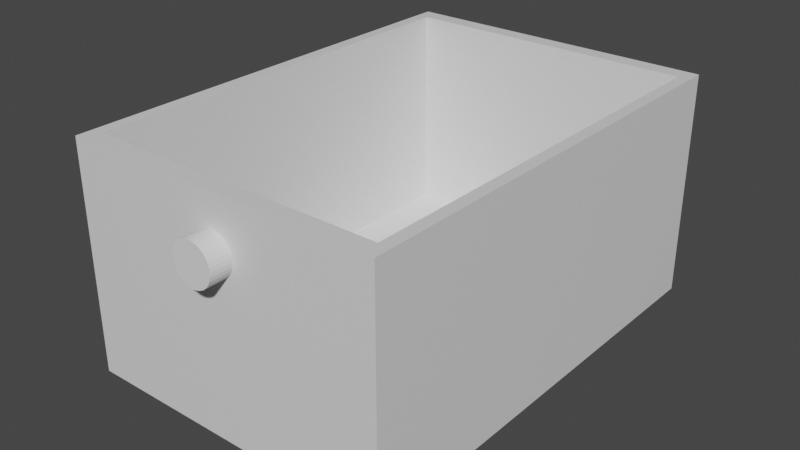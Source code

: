 # Source: LargeDrawer.blend  (saved by Blender 2.82.7; exported with 4.5.12 LTS)
import bpy
from mathutils import Matrix  # noqa: F401  (used for matrix-valued properties, if any)

bpy.ops.wm.read_factory_settings(use_empty=True)
scene = bpy.context.scene
scene.name = 'Scene'

# ---- collections
col_collection = bpy.data.collections.new('Collection'); scene.collection.children.link(col_collection)

# ---- materials (node trees are filled in below, after node groups)
mat_material = bpy.data.materials.new('Material')
mat_material.alpha_threshold = 0.0
mat_material.use_transparent_shadow = False
mat_material.line_color = (0.0, 0.0, 0.0, 1.0)

# ---- material node trees
mat_material.use_nodes = True; mat_material.node_tree.nodes.clear()
_N = mat_material.node_tree.nodes; _L = mat_material.node_tree.links
n0 = _N.new('ShaderNodeOutputMaterial'); n0.name = 'Material Output'; n0.location = (300, 300)
n1 = _N.new('ShaderNodeBsdfPrincipled'); n1.name = 'Principled BSDF'; n1.location = (10, 300)
n1.distribution = 'GGX'
n1.subsurface_method = 'BURLEY'
n1.inputs[2].default_value = 0.4
n1.inputs[3].default_value = 1.45
n1.inputs[27].default_value = (0.0, 0.0, 0.0, 1.0)
n1.inputs[28].default_value = 1.0
_L.new(n1.outputs[0], n0.inputs[0])
n0.is_active_output = True

# ---- world
world_world = bpy.data.worlds.new('World'); scene.world = world_world
world_world.use_nodes = True; world_world.node_tree.nodes.clear()
_N = world_world.node_tree.nodes; _L = world_world.node_tree.links
n0 = _N.new('ShaderNodeOutputWorld'); n0.name = 'World Output'; n0.location = (300, 300)
n1 = _N.new('ShaderNodeBackground'); n1.name = 'Background'; n1.location = (10, 300)
n1.inputs[0].default_value = (0.05088, 0.05088, 0.05088, 1.0)
_L.new(n1.outputs[0], n0.inputs[0])
n0.is_active_output = True
world_world.color = (0.05088, 0.05088, 0.05088)
world_world.use_sun_shadow = False
world_world.sun_shadow_jitter_overblur = 0.0

# ---- meshes
me_cube = bpy.data.meshes.new('Cube')
me_cube.from_pydata([(0.175, 0.175, 0.175), (0.175, 0.175, -0.325), (0.175, -0.075, 0.175), (0.175, -0.075, -0.325), (-0.175, 0.175, 0.175), (-0.175, 0.175, -0.325), (-0.175, -0.075, 0.175), (-0.175, -0.075, -0.325), (0.1619, 0.175, 0.1563), (0.1619, 0.175, -0.3063), (-0.1619, 0.175, 0.1563), (-0.1619, 0.175, -0.3063), (0.1619, -0.05554, 0.1563), (0.1619, -0.05554, -0.3063), (-0.1619, -0.05554, 0.1563), (-0.1619, -0.05554, -0.3063)], [], [(0, 4, 6, 2), (3, 2, 6, 7), (7, 6, 4, 5), (5, 1, 3, 7), (1, 0, 2, 3), (0, 1, 9, 8), (10, 8, 12, 14), (5, 4, 10, 11), (1, 5, 11, 9), (4, 0, 8, 10), (15, 14, 12, 13), (8, 9, 13, 12), (11, 10, 14, 15), (9, 11, 15, 13)])
_uv = me_cube.uv_layers.new(name='UVMap')
_uv.uv.foreach_set('vector', [0.625, 0.5, 0.875, 0.5, 0.875, 0.75, 0.625, 0.75, 0.375, 0.75, 0.625, 0.75, 0.625, 1.0, 0.375, 1.0, 0.375, 0.0, 0.625, 0.0, 0.625, 0.25, 0.375, 0.25, 0.125, 0.5, 0.375, 0.5, 0.375, 0.75, 0.125, 0.75, 0.375, 0.5, 0.625, 0.5, 0.625, 0.75, 0.375, 0.75, 0.625, 0.5, 0.375, 0.5, 0.375, 0.5, 0.625, 0.5, 0.875, 0.5, 0.625, 0.5, 0.625, 0.5, 0.875, 0.5, 0.375, 0.25, 0.625, 0.25, 0.625, 0.25, 0.375, 0.25, 0.375, 0.5, 0.125, 0.5, 0.125, 0.5, 0.375, 0.5, 0.875, 0.5, 0.625, 0.5, 0.625, 0.5, 0.875, 0.5, 0.375, 0.25, 0.625, 0.25, 0.625, 0.5, 0.375, 0.5, 0.625, 0.5, 0.375, 0.5, 0.375, 0.5, 0.625, 0.5, 0.375, 0.25, 0.625, 0.25, 0.625, 0.25, 0.375, 0.25, 0.375, 0.5, 0.125, 0.5, 0.125, 0.5, 0.375, 0.5])
me_cube.materials.append(mat_material)
me_cube.use_remesh_preserve_volume = False
me_cube.use_remesh_preserve_attributes = False
me_cube.use_mirror_vertex_groups = False
me_cube.update()
me_cylinder = bpy.data.meshes.new('Cylinder')
me_cylinder.from_pydata([(0.0, 1.0, -1.0), (0.0, 1.0, 1.0), (0.1951, 0.9808, -1.0), (0.1951, 0.9808, 1.0), (0.3827, 0.9239, -1.0), (0.3827, 0.9239, 1.0), (0.5556, 0.8315, -1.0), (0.5556, 0.8315, 1.0), (0.7071, 0.7071, -1.0), (0.7071, 0.7071, 1.0), (0.8315, 0.5556, -1.0), (0.8315, 0.5556, 1.0), (0.9239, 0.3827, -1.0), (0.9239, 0.3827, 1.0), (0.9808, 0.1951, -1.0), (0.9808, 0.1951, 1.0), (1.0, 7.55e-08, -1.0), (1.0, 7.55e-08, 1.0), (0.9808, -0.1951, -1.0), (0.9808, -0.1951, 1.0), (0.9239, -0.3827, -1.0), (0.9239, -0.3827, 1.0), (0.8315, -0.5556, -1.0), (0.8315, -0.5556, 1.0), (0.7071, -0.7071, -1.0), (0.7071, -0.7071, 1.0), (0.5556, -0.8315, -1.0), (0.5556, -0.8315, 1.0), (0.3827, -0.9239, -1.0), (0.3827, -0.9239, 1.0), (0.1951, -0.9808, -1.0), (0.1951, -0.9808, 1.0), (-3.258e-07, -1.0, -1.0), (-3.258e-07, -1.0, 1.0), (-0.1951, -0.9808, -1.0), (-0.1951, -0.9808, 1.0), (-0.3827, -0.9239, -1.0), (-0.3827, -0.9239, 1.0), (-0.5556, -0.8315, -1.0), (-0.5556, -0.8315, 1.0), (-0.7071, -0.7071, -1.0), (-0.7071, -0.7071, 1.0), (-0.8315, -0.5556, -1.0), (-0.8315, -0.5556, 1.0), (-0.9239, -0.3827, -1.0), (-0.9239, -0.3827, 1.0), (-0.9808, -0.1951, -1.0), (-0.9808, -0.1951, 1.0), (-1.0, 9.656e-07, -1.0), (-1.0, 9.656e-07, 1.0), (-0.9808, 0.1951, -1.0), (-0.9808, 0.1951, 1.0), (-0.9239, 0.3827, -1.0), (-0.9239, 0.3827, 1.0), (-0.8315, 0.5556, -1.0), (-0.8315, 0.5556, 1.0), (-0.7071, 0.7071, -1.0), (-0.7071, 0.7071, 1.0), (-0.5556, 0.8315, -1.0), (-0.5556, 0.8315, 1.0), (-0.3827, 0.9239, -1.0), (-0.3827, 0.9239, 1.0), (-0.1951, 0.9808, -1.0), (-0.1951, 0.9808, 1.0)], [], [(0, 1, 3, 2), (2, 3, 5, 4), (4, 5, 7, 6), (6, 7, 9, 8), (8, 9, 11, 10), (10, 11, 13, 12), (12, 13, 15, 14), (14, 15, 17, 16), (16, 17, 19, 18), (18, 19, 21, 20), (20, 21, 23, 22), (22, 23, 25, 24), (24, 25, 27, 26), (26, 27, 29, 28), (28, 29, 31, 30), (30, 31, 33, 32), (32, 33, 35, 34), (34, 35, 37, 36), (36, 37, 39, 38), (38, 39, 41, 40), (40, 41, 43, 42), (42, 43, 45, 44), (44, 45, 47, 46), (46, 47, 49, 48), (48, 49, 51, 50), (50, 51, 53, 52), (52, 53, 55, 54), (54, 55, 57, 56), (56, 57, 59, 58), (58, 59, 61, 60), (3, 1, 63, 61, 59, 57, 55, 53, 51, 49, 47, 45, 43, 41, 39, 37, 35, 33, 31, 29, 27, 25, 23, 21, 19, 17, 15, 13, 11, 9, 7, 5), (60, 61, 63, 62), (62, 63, 1, 0), (0, 2, 4, 6, 8, 10, 12, 14, 16, 18, 20, 22, 24, 26, 28, 30, 32, 34, 36, 38, 40, 42, 44, 46, 48, 50, 52, 54, 56, 58, 60, 62)])
_uv = me_cylinder.uv_layers.new(name='UVMap')
_uv.uv.foreach_set('vector', [1.0, 0.5, 1.0, 1.0, 0.9688, 1.0, 0.9688, 0.5, 0.9688, 0.5, 0.9688, 1.0, 0.9375, 1.0, 0.9375, 0.5, 0.9375, 0.5, 0.9375, 1.0, 0.9062, 1.0, 0.9062, 0.5, 0.9062, 0.5, 0.9062, 1.0, 0.875, 1.0, 0.875, 0.5, 0.875, 0.5, 0.875, 1.0, 0.8438, 1.0, 0.8438, 0.5, 0.8438, 0.5, 0.8438, 1.0, 0.8125, 1.0, 0.8125, 0.5, 0.8125, 0.5, 0.8125, 1.0, 0.7812, 1.0, 0.7812, 0.5, 0.7812, 0.5, 0.7812, 1.0, 0.75, 1.0, 0.75, 0.5, 0.75, 0.5, 0.75, 1.0, 0.7188, 1.0, 0.7188, 0.5, 0.7188, 0.5, 0.7188, 1.0, 0.6875, 1.0, 0.6875, 0.5, 0.6875, 0.5, 0.6875, 1.0, 0.6562, 1.0, 0.6562, 0.5, 0.6562, 0.5, 0.6562, 1.0, 0.625, 1.0, 0.625, 0.5, 0.625, 0.5, 0.625, 1.0, 0.5938, 1.0, 0.5938, 0.5, 0.5938, 0.5, 0.5938, 1.0, 0.5625, 1.0, 0.5625, 0.5, 0.5625, 0.5, 0.5625, 1.0, 0.5312, 1.0, 0.5312, 0.5, 0.5312, 0.5, 0.5312, 1.0, 0.5, 1.0, 0.5, 0.5, 0.5, 0.5, 0.5, 1.0, 0.4688, 1.0, 0.4688, 0.5, 0.4688, 0.5, 0.4688, 1.0, 0.4375, 1.0, 0.4375, 0.5, 0.4375, 0.5, 0.4375, 1.0, 0.4062, 1.0, 0.4062, 0.5, 0.4062, 0.5, 0.4062, 1.0, 0.375, 1.0, 0.375, 0.5, 0.375, 0.5, 0.375, 1.0, 0.3438, 1.0, 0.3438, 0.5, 0.3438, 0.5, 0.3438, 1.0, 0.3125, 1.0, 0.3125, 0.5, 0.3125, 0.5, 0.3125, 1.0, 0.2812, 1.0, 0.2812, 0.5, 0.2812, 0.5, 0.2812, 1.0, 0.25, 1.0, 0.25, 0.5, 0.25, 0.5, 0.25, 1.0, 0.2188, 1.0, 0.2188, 0.5, 0.2188, 0.5, 0.2188, 1.0, 0.1875, 1.0, 0.1875, 0.5, 0.1875, 0.5, 0.1875, 1.0, 0.1562, 1.0, 0.1562, 0.5, 0.1562, 0.5, 0.1562, 1.0, 0.125, 1.0, 0.125, 0.5, 0.125, 0.5, 0.125, 1.0, 0.09375, 1.0, 0.09375, 0.5, 0.09375, 0.5, 0.09375, 1.0, 0.0625, 1.0, 0.0625, 0.5, 0.2968, 0.4854, 0.25, 0.49, 0.2032, 0.4854, 0.1582, 0.4717, 0.1167, 0.4496, 0.08029, 0.4197, 0.05045, 0.3833, 0.02827, 0.3418, 0.01461, 0.2968, 0.01, 0.25, 0.01461, 0.2032, 0.02827, 0.1582, 0.05045, 0.1167, 0.08029, 0.08029, 0.1167, 0.05045, 0.1582, 0.02827, 0.2032, 0.01461, 0.25, 0.01, 0.2968, 0.01461, 0.3418, 0.02827, 0.3833, 0.05045, 0.4197, 0.08029, 0.4496, 0.1167, 0.4717, 0.1582, 0.4854, 0.2032, 0.49, 0.25, 0.4854, 0.2968, 0.4717, 0.3418, 0.4496, 0.3833, 0.4197, 0.4197, 0.3833, 0.4496, 0.3418, 0.4717, 0.0625, 0.5, 0.0625, 1.0, 0.03125, 1.0, 0.03125, 0.5, 0.03125, 0.5, 0.03125, 1.0, 0.0, 1.0, 0.0, 0.5, 0.75, 0.49, 0.7968, 0.4854, 0.8418, 0.4717, 0.8833, 0.4496, 0.9197, 0.4197, 0.9496, 0.3833, 0.9717, 0.3418, 0.9854, 0.2968, 0.99, 0.25, 0.9854, 0.2032, 0.9717, 0.1582, 0.9496, 0.1167, 0.9197, 0.08029, 0.8833, 0.05045, 0.8418, 0.02827, 0.7968, 0.01461, 0.75, 0.01, 0.7032, 0.01461, 0.6582, 0.02827, 0.6167, 0.05045, 0.5803, 0.08029, 0.5504, 0.1167, 0.5283, 0.1582, 0.5146, 0.2032, 0.51, 0.25, 0.5146, 0.2968, 0.5283, 0.3418, 0.5504, 0.3833, 0.5803, 0.4197, 0.6167, 0.4496, 0.6582, 0.4717, 0.7032, 0.4854])
me_cylinder.use_remesh_fix_poles = True
me_cylinder.use_remesh_preserve_attributes = False
me_cylinder.use_mirror_vertex_groups = False
me_cylinder.update()

# ---- objects
ob_drawer_body = bpy.data.objects.new('Drawer Body', me_cube)
ob_handle = bpy.data.objects.new('Handle', me_cylinder)

# ---- transforms, parenting, visibility, modifiers, constraints
ob_drawer_body.location = (0.0, 0.0, 0.0)
ob_drawer_body.rotation_euler = (1.571, -0.0, 0.0)
ob_drawer_body.lock_rotations_4d = False
ob_drawer_body.empty_display_type = 'ARROWS'
ob_drawer_body.lineart.crease_threshold = 0.0
ob_handle.location = (0.0, -0.1841, 0.1173)
ob_handle.rotation_euler = (1.571, -0.0, 0.0)
ob_handle.scale = (0.02278, 0.02278, 0.01519)
ob_handle.lineart.crease_threshold = 0.0

# ---- collection membership
col_collection.objects.link(ob_drawer_body)
col_collection.objects.link(ob_handle)

# ---- scene / render settings (as saved in the file)
scene.frame_start = 1; scene.frame_end = 250; scene.frame_set(1)
scene.render.engine = 'BLENDER_EEVEE_NEXT'
scene.cycles.use_denoising = False
scene.cycles.samples = 128
scene.cycles.sampling_pattern = 'TABULATED_SOBOL'
scene.cycles.use_adaptive_sampling = False
scene.cycles.use_light_tree = False
scene.view_settings.view_transform = 'Filmic'
bpy.context.view_layer.update()

# ---- added for rendering (the .blend has no active camera and no usable light): camera, sun
cam_auto = bpy.data.cameras.new('AutoCamera')
cam_auto.lens = 50.0
cam_auto.sensor_width = 36.0
cam_auto.clip_end = 1000.0
ob_auto_camera = bpy.data.objects.new('AutoCamera', cam_auto)
scene.collection.objects.link(ob_auto_camera)
ob_auto_camera.location = (0.627453, -0.6901, 0.551962)
ob_auto_camera.rotation_euler = (1.09748, -7.21219e-08, 0.694738)
scene.camera = ob_auto_camera
light_auto_sun = bpy.data.lights.new('AutoSun', 'SUN')
light_auto_sun.energy = 3.0
light_auto_sun.angle = 0.0523599
ob_auto_sun = bpy.data.objects.new('AutoSun', light_auto_sun)
scene.collection.objects.link(ob_auto_sun)
ob_auto_sun.rotation_euler = (0.872665, 0.174533, 0.523599)
bpy.context.view_layer.update()
